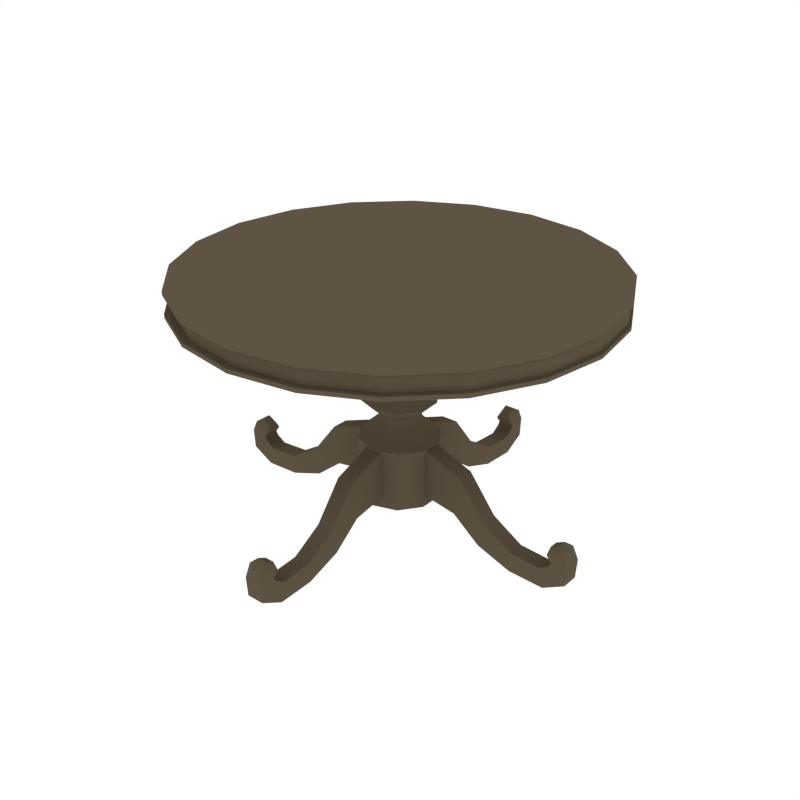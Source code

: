 # Source: Table_RoundSmall2.blend  (saved by Blender 2.79.0; exported with 4.5.12 LTS)
import bpy
from mathutils import Matrix  # noqa: F401  (used for matrix-valued properties, if any)

bpy.ops.wm.read_factory_settings(use_empty=True)
scene = bpy.context.scene
scene.name = 'Scene'

# ---- collections
col_collection_1 = bpy.data.collections.new('Collection 1'); scene.collection.children.link(col_collection_1)

# ---- materials (node trees are filled in below, after node groups)
mat_wood = bpy.data.materials.new('Wood')
mat_wood.alpha_threshold = 0.0
mat_wood.diffuse_color = (0.1144, 0.08866, 0.05613, 1.0)
mat_wood.roughness = 0.5

# ---- node groups
ng_auto_smooth = bpy.data.node_groups.new('Auto Smooth', 'GeometryNodeTree')
_s = ng_auto_smooth.interface.new_socket(name='Geometry', in_out='OUTPUT', socket_type='NodeSocketGeometry')
_s = ng_auto_smooth.interface.new_socket(name='Geometry', in_out='INPUT', socket_type='NodeSocketGeometry')
_s = ng_auto_smooth.interface.new_socket(name='Angle', in_out='INPUT', socket_type='NodeSocketFloat')
_s.subtype = 'ANGLE'
_s.min_value = 0.0
_s.max_value = 3.142
ng_auto_smooth.is_modifier = True
_N = ng_auto_smooth.nodes; _L = ng_auto_smooth.links
n0 = _N.new('NodeGroupOutput'); n0.name = 'Group Output'; n0.location = (480, -100)
n1 = _N.new('NodeGroupInput'); n1.name = 'Group Input'; n1.location = (-420, -300)
n2 = _N.new('NodeGroupInput'); n2.name = 'Group Input.001'; n2.location = (-60, -100)
n3 = _N.new('GeometryNodeSetShadeSmooth'); n3.name = 'Set Shade Smooth'; n3.location = (120, -100)
n3.domain = 'EDGE'
n4 = _N.new('GeometryNodeSetShadeSmooth'); n4.name = 'Set Shade Smooth.001'; n4.location = (300, -100)
n5 = _N.new('GeometryNodeInputMeshEdgeAngle'); n5.name = 'Edge Angle'; n5.location = (-420, -220)
n6 = _N.new('GeometryNodeInputEdgeSmooth'); n6.name = 'Is Edge Smooth'; n6.location = (-60, -160)
n7 = _N.new('GeometryNodeInputShadeSmooth'); n7.name = 'Is Face Smooth'; n7.location = (-240, -340)
n8 = _N.new('FunctionNodeBooleanMath'); n8.name = 'Boolean Math'; n8.location = (-60, -220)
n9 = _N.new('FunctionNodeCompare'); n9.name = 'Compare'; n9.location = (-240, -180)
n9.operation = 'LESS_EQUAL'
_L.new(n5.outputs[0], n9.inputs[0])
_L.new(n4.outputs[0], n0.inputs[0])
_L.new(n1.outputs[1], n9.inputs[1])
_L.new(n9.outputs[0], n8.inputs[0])
_L.new(n7.outputs[0], n8.inputs[1])
_L.new(n2.outputs[0], n3.inputs[0])
_L.new(n6.outputs[0], n3.inputs[1])
_L.new(n3.outputs[0], n4.inputs[0])
_L.new(n8.outputs[0], n3.inputs[2])
n0.is_active_output = True

# ---- material node trees

# ---- world
world_world = bpy.data.worlds.new('World'); scene.world = world_world
world_world.color = (1.0, 1.0, 1.0)
world_world.use_sun_shadow = False
world_world.sun_shadow_jitter_overblur = 0.0
world_world.cycles.sampling_method = 'NONE'
world_world.cycles.sample_map_resolution = 256

# ---- meshes
me_cylinder_016 = bpy.data.meshes.new('Cylinder.016')
me_cylinder_016.from_pydata([(-0.04003, -0.1499, 0.3785), (0.04003, -0.1499, 0.3785), (-0.04053, -0.159, 0.142), (0.04053, -0.159, 0.142), (0.04003, -0.3646, 0.2979), (-0.04003, -0.3646, 0.2979), (0.04053, -0.3384, 0.1108), (-0.04053, -0.3384, 0.1108), (0.04003, -0.4965, 0.127), (-0.04003, -0.4965, 0.127), (0.04053, -0.4723, 0.003398), (-0.04053, -0.4723, 0.003398), (0.04003, -0.6417, 0.03777), (-0.04003, -0.6417, 0.03777), (0.04053, -0.6389, -0.05587), (-0.04053, -0.6389, -0.05587), (0.04003, -0.7867, 0.02795), (-0.04003, -0.7867, 0.02795), (0.04053, -0.8085, -0.06315), (-0.04053, -0.8085, -0.06315), (0.04003, -0.831, 0.05642), (-0.04003, -0.831, 0.05642), (0.04053, -0.9139, -0.005335), (-0.04053, -0.9139, -0.005335), (0.04003, -0.8423, 0.07547), (-0.04003, -0.8423, 0.07547), (0.04053, -0.921, 0.08845), (-0.04053, -0.921, 0.08845), (0.04003, -0.8185, 0.107), (-0.04003, -0.8185, 0.107), (0.04053, -0.8936, 0.1459), (-0.04053, -0.8936, 0.1459), (0.0215, -0.8234, 0.14), (-0.0215, -0.8234, 0.14), (0.02177, -0.8638, 0.1609), (-0.02177, -0.8638, 0.1609), (-0.04003, 0.1499, 0.3785), (0.04003, 0.1499, 0.3785), (-0.04053, 0.159, 0.142), (0.04053, 0.159, 0.142), (0.04003, 0.3646, 0.2979), (-0.04003, 0.3646, 0.2979), (0.04053, 0.3384, 0.1108), (-0.04053, 0.3384, 0.1108), (0.04003, 0.4965, 0.127), (-0.04003, 0.4965, 0.127), (0.04053, 0.4723, 0.003398), (-0.04053, 0.4723, 0.003398), (0.04003, 0.6417, 0.03777), (-0.04003, 0.6417, 0.03777), (0.04053, 0.6389, -0.05587), (-0.04053, 0.6389, -0.05587), (0.04003, 0.7867, 0.02795), (-0.04003, 0.7867, 0.02795), (0.04053, 0.8085, -0.06315), (-0.04053, 0.8085, -0.06315), (0.04003, 0.831, 0.05642), (-0.04003, 0.831, 0.05642), (0.04053, 0.9139, -0.005335), (-0.04053, 0.9139, -0.005335), (0.04003, 0.8423, 0.07547), (-0.04003, 0.8423, 0.07547), (0.04053, 0.921, 0.08845), (-0.04053, 0.921, 0.08845), (0.04003, 0.8185, 0.107), (-0.04003, 0.8185, 0.107), (0.04053, 0.8936, 0.1459), (-0.04053, 0.8936, 0.1459), (0.0215, 0.8234, 0.14), (-0.0215, 0.8234, 0.14), (0.02177, 0.8638, 0.1609), (-0.02177, 0.8638, 0.1609), (0.1499, -0.04003, 0.3785), (0.1499, 0.04003, 0.3785), (0.159, -0.04053, 0.142), (0.159, 0.04053, 0.142), (0.3646, 0.04003, 0.2979), (0.3646, -0.04003, 0.2979), (0.3384, 0.04053, 0.1108), (0.3384, -0.04053, 0.1108), (0.4965, 0.04003, 0.127), (0.4965, -0.04003, 0.127), (0.4723, 0.04053, 0.003398), (0.4723, -0.04053, 0.003398), (0.6417, 0.04003, 0.03777), (0.6417, -0.04003, 0.03777), (0.6389, 0.04053, -0.05587), (0.6389, -0.04053, -0.05587), (0.7867, 0.04003, 0.02795), (0.7867, -0.04003, 0.02795), (0.8085, 0.04053, -0.06315), (0.8085, -0.04053, -0.06315), (0.831, 0.04003, 0.05642), (0.831, -0.04003, 0.05642), (0.9139, 0.04053, -0.005335), (0.9139, -0.04053, -0.005335), (0.8423, 0.04003, 0.07547), (0.8423, -0.04003, 0.07547), (0.921, 0.04053, 0.08845), (0.921, -0.04053, 0.08845), (0.8185, 0.04003, 0.107), (0.8185, -0.04003, 0.107), (0.8936, 0.04053, 0.1459), (0.8936, -0.04053, 0.1459), (0.8234, 0.0215, 0.14), (0.8234, -0.0215, 0.14), (0.8638, 0.02177, 0.1609), (0.8638, -0.02177, 0.1609), (-0.1499, -0.04003, 0.3785), (-0.1499, 0.04003, 0.3785), (-0.159, -0.04053, 0.142), (-0.159, 0.04053, 0.142), (-0.3646, 0.04003, 0.2979), (-0.3646, -0.04003, 0.2979), (-0.3384, 0.04053, 0.1108), (-0.3384, -0.04053, 0.1108), (-0.4965, 0.04003, 0.127), (-0.4965, -0.04003, 0.127), (-0.4723, 0.04053, 0.003398), (-0.4723, -0.04053, 0.003398), (-0.6417, 0.04003, 0.03777), (-0.6417, -0.04003, 0.03777), (-0.6389, 0.04053, -0.05587), (-0.6389, -0.04053, -0.05587), (-0.7867, 0.04003, 0.02795), (-0.7867, -0.04003, 0.02795), (-0.8085, 0.04053, -0.06315), (-0.8085, -0.04053, -0.06315), (-0.831, 0.04003, 0.05642), (-0.831, -0.04003, 0.05642), (-0.9139, 0.04053, -0.005335), (-0.9139, -0.04053, -0.005335), (-0.8423, 0.04003, 0.07547), (-0.8423, -0.04003, 0.07547), (-0.921, 0.04053, 0.08845), (-0.921, -0.04053, 0.08845), (-0.8185, 0.04003, 0.107), (-0.8185, -0.04003, 0.107), (-0.8936, 0.04053, 0.1459), (-0.8936, -0.04053, 0.1459), (-0.8234, 0.0215, 0.14), (-0.8234, -0.0215, 0.14), (-0.8638, 0.02177, 0.1609), (-0.8638, -0.02177, 0.1609), (-3.852e-09, 0.09199, 0.9902), (-8.253e-10, 0.03517, 1.061), (0.05407, 0.07442, 0.9902), (0.02067, 0.02845, 1.061), (0.08749, 0.02843, 0.9902), (0.03345, 0.01087, 1.061), (0.08749, -0.02843, 0.9902), (0.03345, -0.01087, 1.061), (0.05407, -0.07442, 0.9902), (0.02067, -0.02845, 1.061), (-7.576e-09, -0.09199, 0.9902), (-2.249e-09, -0.03517, 1.061), (-0.05407, -0.07442, 0.9902), (-0.02067, -0.02845, 1.061), (-0.08749, -0.02843, 0.9902), (-0.03345, -0.01087, 1.061), (-0.08749, 0.02843, 0.9902), (-0.03345, 0.01087, 1.061), (-0.05407, 0.07442, 0.9902), (-0.02067, 0.02845, 1.061), (-2.597e-09, 0.06526, 0.9175), (0.03836, 0.0528, 0.9175), (0.06207, 0.02017, 0.9175), (0.06207, -0.02017, 0.9175), (0.03836, -0.0528, 0.9175), (-5.239e-09, -0.06526, 0.9175), (-0.03836, -0.0528, 0.9175), (-0.06207, -0.02017, 0.9175), (-0.06207, 0.02017, 0.9175), (-0.03836, 0.0528, 0.9175), (6.072e-10, 0.1208, 0.8873), (0.07098, 0.0977, 0.8873), (0.1149, 0.03732, 0.8873), (0.1149, -0.03732, 0.8873), (0.07098, -0.0977, 0.8873), (-4.282e-09, -0.1208, 0.8873), (-0.07098, -0.0977, 0.8873), (-0.1149, -0.03732, 0.8873), (-0.1149, 0.03732, 0.8873), (-0.07098, 0.0977, 0.8873), (-2.786e-09, 0.1735, 0.9014), (0.102, 0.1403, 0.9014), (0.165, 0.0536, 0.9014), (0.165, -0.0536, 0.9014), (0.102, -0.1403, 0.9014), (-9.808e-09, -0.1735, 0.9014), (-0.102, -0.1403, 0.9014), (-0.165, -0.0536, 0.9014), (-0.165, 0.0536, 0.9014), (-0.102, 0.1403, 0.9014), (-2.419e-09, 0.1057, 0.786), (0.06211, 0.08549, 0.786), (0.1005, 0.03265, 0.786), (0.1005, -0.03265, 0.786), (0.06211, -0.08549, 0.786), (-6.697e-09, -0.1057, 0.786), (-0.06211, -0.08549, 0.786), (-0.1005, -0.03265, 0.786), (-0.1005, 0.03265, 0.786), (-0.06211, 0.08549, 0.786), (-8.464e-09, 0.1163, 0.682), (0.06838, 0.09412, 0.682), (0.1106, 0.03595, 0.682), (0.1106, -0.03595, 0.682), (0.06838, -0.09412, 0.682), (-1.317e-08, -0.1163, 0.682), (-0.06838, -0.09412, 0.682), (-0.1106, -0.03595, 0.682), (-0.1106, 0.03595, 0.682), (-0.06838, 0.09412, 0.682), (-5.22e-08, 0.1733, 0.5607), (0.1019, 0.1402, 0.5607), (0.1648, 0.05355, 0.5607), (0.1648, -0.05355, 0.5607), (0.1019, -0.1402, 0.5607), (-6.459e-08, -0.1733, 0.5607), (-0.1019, -0.1402, 0.5607), (-0.1648, -0.05355, 0.5607), (-0.1648, 0.05355, 0.5607), (-0.1019, 0.1402, 0.5607), (-4.096e-08, 0.09718, 0.4911), (0.05712, 0.07862, 0.4911), (0.09243, 0.03003, 0.4911), (0.09243, -0.03003, 0.4911), (0.05712, -0.07862, 0.4911), (-4.99e-08, -0.09718, 0.4911), (-0.05712, -0.07862, 0.4911), (-0.09243, -0.03003, 0.4911), (-0.09243, 0.03003, 0.4911), (-0.05712, 0.07862, 0.4911), (-0.05998, 0.08255, 0.4553), (-0.09705, 0.03153, 0.4553), (-0.09705, -0.03153, 0.4553), (-0.05998, -0.08255, 0.4553), (-5.014e-08, -0.102, 0.4553), (0.05998, -0.08255, 0.4553), (0.09705, -0.03153, 0.4553), (0.09705, 0.03153, 0.4553), (0.05998, 0.08255, 0.4553), (-4.117e-08, 0.102, 0.4553), (-2.278e-08, 0.9705, 1.029), (-2.278e-08, 0.9705, 1.145), (0.2999, 0.923, 1.029), (0.2999, 0.923, 1.145), (0.5704, 0.7851, 1.029), (0.5704, 0.7851, 1.145), (0.7851, 0.5704, 1.029), (0.7851, 0.5704, 1.145), (0.923, 0.2999, 1.029), (0.923, 0.2999, 1.145), (0.9705, -1.533e-07, 1.029), (0.9705, -1.533e-07, 1.145), (0.923, -0.2999, 1.029), (0.923, -0.2999, 1.145), (0.7851, -0.5704, 1.029), (0.7851, -0.5704, 1.145), (0.5704, -0.7851, 1.029), (0.5704, -0.7851, 1.145), (0.2999, -0.923, 1.029), (0.2999, -0.923, 1.145), (-2.935e-07, -0.9705, 1.029), (-2.935e-07, -0.9705, 1.145), (-0.2999, -0.923, 1.029), (-0.2999, -0.923, 1.145), (-0.5704, -0.7851, 1.029), (-0.5704, -0.7851, 1.145), (-0.7851, -0.5704, 1.029), (-0.7851, -0.5704, 1.145), (-0.923, -0.2999, 1.029), (-0.923, -0.2999, 1.145), (-0.9705, 1.048e-06, 1.029), (-0.9705, 1.048e-06, 1.145), (-0.923, 0.2999, 1.029), (-0.923, 0.2999, 1.145), (-0.7851, 0.5704, 1.029), (-0.7851, 0.5704, 1.145), (-0.5704, 0.7851, 1.029), (-0.5704, 0.7851, 1.145), (-0.2999, 0.923, 1.029), (-0.2999, 0.923, 1.145), (-2.278e-08, 0.9705, 1.047), (-2.278e-08, 0.9705, 1.127), (0.2999, 0.923, 1.127), (0.2999, 0.923, 1.047), (0.5704, 0.7851, 1.127), (0.5704, 0.7851, 1.047), (0.7851, 0.5704, 1.127), (0.7851, 0.5704, 1.047), (0.923, 0.2999, 1.127), (0.923, 0.2999, 1.047), (0.9705, -1.533e-07, 1.127), (0.9705, -1.533e-07, 1.047), (0.923, -0.2999, 1.127), (0.923, -0.2999, 1.047), (0.7851, -0.5704, 1.127), (0.7851, -0.5704, 1.047), (0.5704, -0.7851, 1.127), (0.5704, -0.7851, 1.047), (0.2999, -0.923, 1.127), (0.2999, -0.923, 1.047), (-2.935e-07, -0.9705, 1.127), (-2.935e-07, -0.9705, 1.047), (-0.2999, -0.923, 1.127), (-0.2999, -0.923, 1.047), (-0.5704, -0.7851, 1.127), (-0.5704, -0.7851, 1.047), (-0.7851, -0.5704, 1.127), (-0.7851, -0.5704, 1.047), (-0.923, -0.2999, 1.127), (-0.923, -0.2999, 1.047), (-0.9705, 1.048e-06, 1.127), (-0.9705, 1.048e-06, 1.047), (-0.923, 0.2999, 1.127), (-0.923, 0.2999, 1.047), (-0.7851, 0.5704, 1.127), (-0.7851, 0.5704, 1.047), (-0.5704, 0.7851, 1.127), (-0.5704, 0.7851, 1.047), (-0.2999, 0.923, 1.127), (-0.2999, 0.923, 1.047), (0.001683, 0.9646, 1.047), (0.001683, 0.9646, 1.127), (0.2954, 0.9181, 1.127), (0.2954, 0.9181, 1.047), (0.5604, 0.783, 1.127), (0.5604, 0.783, 1.047), (0.7707, 0.5727, 1.127), (0.7707, 0.5727, 1.047), (0.9057, 0.3078, 1.127), (0.9057, 0.3078, 1.047), (0.9523, 0.01401, 1.127), (0.9523, 0.01401, 1.047), (0.9057, -0.2797, 1.127), (0.9057, -0.2797, 1.047), (0.7707, -0.5447, 1.127), (0.7707, -0.5447, 1.047), (0.5604, -0.755, 1.127), (0.5604, -0.755, 1.047), (0.2954, -0.89, 1.127), (0.2954, -0.89, 1.047), (0.001682, -0.9366, 1.127), (0.001682, -0.9366, 1.047), (-0.2921, -0.89, 1.127), (-0.2921, -0.89, 1.047), (-0.5571, -0.755, 1.127), (-0.5571, -0.755, 1.047), (-0.7673, -0.5447, 1.127), (-0.7673, -0.5447, 1.047), (-0.9024, -0.2797, 1.127), (-0.9024, -0.2797, 1.047), (-0.9489, 0.01401, 1.127), (-0.9489, 0.01401, 1.047), (-0.9024, 0.3078, 1.127), (-0.9024, 0.3078, 1.047), (-0.7673, 0.5727, 1.127), (-0.7673, 0.5727, 1.047), (-0.557, 0.783, 1.127), (-0.557, 0.783, 1.047), (-0.2921, 0.9181, 1.127), (-0.2921, 0.9181, 1.047), (-0.1118, 0.1539, 0.3738), (-0.181, 0.0588, 0.3738), (-0.181, -0.0588, 0.3738), (-0.1118, -0.1539, 0.3738), (-5.88e-08, -0.1903, 0.3738), (0.1118, -0.1539, 0.3738), (0.181, -0.0588, 0.3738), (0.181, 0.0588, 0.3738), (0.1118, 0.1539, 0.3738), (-4.618e-08, 0.1903, 0.3738), (-0.1132, 0.1559, 0.09093), (-0.1832, 0.05953, 0.09093), (-0.1832, -0.05953, 0.09093), (-0.1132, -0.1559, 0.09093), (-5.742e-08, -0.1927, 0.09093), (0.1132, -0.1559, 0.09093), (0.1832, -0.05953, 0.09093), (0.1832, 0.05953, 0.09093), (0.1132, 0.1559, 0.09093), (-4.587e-08, 0.1927, 0.09093)], [], [(1, 3, 2, 0), (6, 4, 8, 10), (3, 1, 4, 6), (1, 0, 5, 4), (0, 2, 7, 5), (2, 3, 6, 7), (9, 11, 15, 13), (4, 5, 9, 8), (5, 7, 11, 9), (7, 6, 10, 11), (14, 12, 16, 18), (11, 10, 14, 15), (10, 8, 12, 14), (8, 9, 13, 12), (18, 16, 20, 22), (12, 13, 17, 16), (13, 15, 19, 17), (15, 14, 18, 19), (21, 23, 27, 25), (16, 17, 21, 20), (17, 19, 23, 21), (19, 18, 22, 23), (26, 24, 28, 30), (23, 22, 26, 27), (22, 20, 24, 26), (20, 21, 25, 24), (28, 29, 33, 32), (24, 25, 29, 28), (25, 27, 31, 29), (27, 26, 30, 31), (32, 33, 35, 34), (29, 31, 35, 33), (31, 30, 34, 35), (30, 28, 32, 34), (37, 36, 38, 39), (42, 46, 44, 40), (39, 42, 40, 37), (37, 40, 41, 36), (36, 41, 43, 38), (38, 43, 42, 39), (45, 49, 51, 47), (40, 44, 45, 41), (41, 45, 47, 43), (43, 47, 46, 42), (50, 54, 52, 48), (47, 51, 50, 46), (46, 50, 48, 44), (44, 48, 49, 45), (54, 58, 56, 52), (48, 52, 53, 49), (49, 53, 55, 51), (51, 55, 54, 50), (57, 61, 63, 59), (52, 56, 57, 53), (53, 57, 59, 55), (55, 59, 58, 54), (62, 66, 64, 60), (59, 63, 62, 58), (58, 62, 60, 56), (56, 60, 61, 57), (64, 68, 69, 65), (60, 64, 65, 61), (61, 65, 67, 63), (63, 67, 66, 62), (68, 70, 71, 69), (65, 69, 71, 67), (67, 71, 70, 66), (66, 70, 68, 64), (73, 75, 74, 72), (78, 76, 80, 82), (75, 73, 76, 78), (73, 72, 77, 76), (72, 74, 79, 77), (74, 75, 78, 79), (81, 83, 87, 85), (76, 77, 81, 80), (77, 79, 83, 81), (79, 78, 82, 83), (86, 84, 88, 90), (83, 82, 86, 87), (82, 80, 84, 86), (80, 81, 85, 84), (90, 88, 92, 94), (84, 85, 89, 88), (85, 87, 91, 89), (87, 86, 90, 91), (93, 95, 99, 97), (88, 89, 93, 92), (89, 91, 95, 93), (91, 90, 94, 95), (98, 96, 100, 102), (95, 94, 98, 99), (94, 92, 96, 98), (92, 93, 97, 96), (100, 101, 105, 104), (96, 97, 101, 100), (97, 99, 103, 101), (99, 98, 102, 103), (104, 105, 107, 106), (101, 103, 107, 105), (103, 102, 106, 107), (102, 100, 104, 106), (109, 108, 110, 111), (114, 118, 116, 112), (111, 114, 112, 109), (109, 112, 113, 108), (108, 113, 115, 110), (110, 115, 114, 111), (117, 121, 123, 119), (112, 116, 117, 113), (113, 117, 119, 115), (115, 119, 118, 114), (122, 126, 124, 120), (119, 123, 122, 118), (118, 122, 120, 116), (116, 120, 121, 117), (126, 130, 128, 124), (120, 124, 125, 121), (121, 125, 127, 123), (123, 127, 126, 122), (129, 133, 135, 131), (124, 128, 129, 125), (125, 129, 131, 127), (127, 131, 130, 126), (134, 138, 136, 132), (131, 135, 134, 130), (130, 134, 132, 128), (128, 132, 133, 129), (136, 140, 141, 137), (132, 136, 137, 133), (133, 137, 139, 135), (135, 139, 138, 134), (140, 142, 143, 141), (137, 141, 143, 139), (139, 143, 142, 138), (138, 142, 140, 136), (144, 145, 147, 146), (146, 147, 149, 148), (148, 149, 151, 150), (150, 151, 153, 152), (152, 153, 155, 154), (154, 155, 157, 156), (156, 157, 159, 158), (158, 159, 161, 160), (147, 145, 163, 161, 159, 157, 155, 153, 151, 149), (160, 161, 163, 162), (162, 163, 145, 144), (156, 158, 171, 170), (170, 171, 181, 180), (154, 156, 170, 169), (152, 154, 169, 168), (150, 152, 168, 167), (144, 146, 165, 164), (148, 150, 167, 166), (146, 148, 166, 165), (162, 144, 164, 173), (160, 162, 173, 172), (158, 160, 172, 171), (177, 178, 188, 187), (167, 168, 178, 177), (164, 165, 175, 174), (171, 172, 182, 181), (168, 169, 179, 178), (165, 166, 176, 175), (172, 173, 183, 182), (169, 170, 180, 179), (166, 167, 177, 176), (173, 164, 174, 183), (186, 196, 195, 185), (174, 175, 185, 184), (181, 182, 192, 191), (178, 179, 189, 188), (175, 176, 186, 185), (182, 183, 193, 192), (179, 180, 190, 189), (176, 177, 187, 186), (183, 174, 184, 193), (180, 181, 191, 190), (190, 200, 199, 189), (193, 203, 202, 192), (187, 197, 196, 186), (184, 194, 203, 193), (191, 201, 200, 190), (188, 198, 197, 187), (192, 202, 201, 191), (188, 189, 199, 198), (197, 207, 206, 196), (194, 204, 213, 203), (201, 211, 210, 200), (198, 208, 207, 197), (202, 212, 211, 201), (199, 209, 208, 198), (196, 206, 205, 195), (203, 213, 212, 202), (200, 210, 209, 199), (209, 210, 220, 219), (216, 217, 227, 226), (206, 207, 217, 216), (213, 204, 214, 223), (210, 211, 221, 220), (207, 208, 218, 217), (204, 205, 215, 214), (211, 212, 222, 221), (208, 209, 219, 218), (205, 206, 216, 215), (212, 213, 223, 222), (223, 214, 224, 233), (220, 221, 231, 230), (217, 218, 228, 227), (214, 215, 225, 224), (221, 222, 232, 231), (218, 219, 229, 228), (215, 216, 226, 225), (222, 223, 233, 232), (219, 220, 230, 229), (195, 205, 204, 194), (228, 229, 238, 239), (231, 232, 235, 236), (224, 225, 242, 243), (227, 228, 239, 240), (230, 231, 236, 237), (233, 224, 243, 234), (226, 227, 240, 241), (229, 230, 237, 238), (232, 233, 234, 235), (225, 226, 241, 242), (285, 245, 247, 286), (286, 247, 249, 288), (288, 249, 251, 290), (290, 251, 253, 292), (292, 253, 255, 294), (294, 255, 257, 296), (296, 257, 259, 298), (298, 259, 261, 300), (300, 261, 263, 302), (302, 263, 265, 304), (304, 265, 267, 306), (306, 267, 269, 308), (308, 269, 271, 310), (310, 271, 273, 312), (312, 273, 275, 314), (314, 275, 277, 316), (316, 277, 279, 318), (318, 279, 281, 320), (247, 245, 283, 281, 279, 277, 275, 273, 271, 269, 267, 265, 263, 261, 259, 257, 255, 253, 251, 249), (320, 281, 283, 322), (322, 283, 245, 285), (244, 246, 248, 250, 252, 254, 256, 258, 260, 262, 264, 266, 268, 270, 272, 274, 276, 278, 280, 282), (282, 323, 284, 244), (303, 301, 341, 343), (280, 321, 323, 282), (288, 290, 330, 328), (278, 319, 321, 280), (317, 315, 355, 357), (276, 317, 319, 278), (302, 304, 344, 342), (274, 315, 317, 276), (291, 289, 329, 331), (272, 313, 315, 274), (316, 318, 358, 356), (270, 311, 313, 272), (305, 303, 343, 345), (268, 309, 311, 270), (290, 292, 332, 330), (266, 307, 309, 268), (319, 317, 357, 359), (264, 305, 307, 266), (304, 306, 346, 344), (262, 303, 305, 264), (293, 291, 331, 333), (260, 301, 303, 262), (318, 320, 360, 358), (258, 299, 301, 260), (307, 305, 345, 347), (256, 297, 299, 258), (292, 294, 334, 332), (254, 295, 297, 256), (321, 319, 359, 361), (252, 293, 295, 254), (306, 308, 348, 346), (250, 291, 293, 252), (295, 293, 333, 335), (248, 289, 291, 250), (320, 322, 362, 360), (246, 287, 289, 248), (309, 307, 347, 349), (244, 284, 287, 246), (294, 296, 336, 334), (363, 362, 325, 324), (361, 360, 362, 363), (359, 358, 360, 361), (357, 356, 358, 359), (355, 354, 356, 357), (353, 352, 354, 355), (351, 350, 352, 353), (349, 348, 350, 351), (347, 346, 348, 349), (345, 344, 346, 347), (343, 342, 344, 345), (341, 340, 342, 343), (339, 338, 340, 341), (337, 336, 338, 339), (335, 334, 336, 337), (333, 332, 334, 335), (331, 330, 332, 333), (329, 328, 330, 331), (327, 326, 328, 329), (324, 325, 326, 327), (314, 316, 356, 354), (289, 287, 327, 329), (300, 302, 342, 340), (315, 313, 353, 355), (286, 288, 328, 326), (301, 299, 339, 341), (312, 314, 354, 352), (287, 284, 324, 327), (298, 300, 340, 338), (313, 311, 351, 353), (285, 286, 326, 325), (299, 297, 337, 339), (310, 312, 352, 350), (284, 323, 363, 324), (296, 298, 338, 336), (311, 309, 349, 351), (322, 285, 325, 362), (297, 295, 335, 337), (308, 310, 350, 348), (323, 321, 361, 363), (185, 195, 194, 184), (237, 236, 366, 367), (234, 243, 373, 364), (241, 240, 370, 371), (238, 237, 367, 368), (235, 234, 364, 365), (242, 241, 371, 372), (239, 238, 368, 369), (236, 235, 365, 366), (243, 242, 372, 373), (240, 239, 369, 370), (365, 364, 374, 375), (372, 371, 381, 382), (369, 368, 378, 379), (366, 365, 375, 376), (373, 372, 382, 383), (370, 369, 379, 380), (367, 366, 376, 377), (364, 373, 383, 374), (371, 370, 380, 381), (368, 367, 377, 378), (374, 383, 382, 381, 380, 379, 378, 377, 376, 375)])
me_cylinder_016.polygons.foreach_set('use_smooth', [True] * 350)
me_cylinder_016.materials.append(mat_wood)
me_cylinder_016.use_remesh_preserve_volume = False
me_cylinder_016.use_remesh_preserve_attributes = False
me_cylinder_016.use_mirror_vertex_groups = False
me_cylinder_016.update()

# ---- objects
ob_table_roundsmall2 = bpy.data.objects.new('Table_RoundSmall2', me_cylinder_016)

# ---- transforms, parenting, visibility, modifiers, constraints
ob_table_roundsmall2.location = (0.0, 0.0, 0.0)
ob_table_roundsmall2.lineart.crease_threshold = 0.0
_m = ob_table_roundsmall2.modifiers.new('Auto Smooth', 'NODES')
_m.node_group = ng_auto_smooth
_gi = [s.identifier for s in ng_auto_smooth.interface.items_tree if s.item_type == 'SOCKET' and s.in_out == 'INPUT']
_m[_gi[1]] = 0.7051  # Angle

# ---- collection membership
col_collection_1.objects.link(ob_table_roundsmall2)

# ---- scene / render settings (as saved in the file)
scene.frame_start = 1; scene.frame_end = 250; scene.frame_set(0)
scene.render.engine = 'CYCLES'
scene.render.resolution_x = 1000
scene.render.resolution_y = 1000
scene.render.dither_intensity = 0.0
scene.cycles.samples = 200
scene.cycles.sampling_pattern = 'TABULATED_SOBOL'
scene.cycles.light_sampling_threshold = 0.0
scene.cycles.use_adaptive_sampling = False
scene.cycles.use_light_tree = False
scene.cycles.caustics_reflective = False
scene.cycles.caustics_refractive = False
scene.cycles.blur_glossy = 0.0
scene.cycles.max_bounces = 2
scene.cycles.pixel_filter_type = 'GAUSSIAN'
scene.cycles.sample_clamp_indirect = 0.0
scene.view_settings.view_transform = 'Standard'
bpy.context.view_layer.update()

# ---- added for rendering (the .blend has no active camera): camera
cam_auto = bpy.data.cameras.new('AutoCamera')
cam_auto.lens = 50.0
cam_auto.sensor_width = 36.0
cam_auto.clip_end = 1000.0
ob_auto_camera = bpy.data.objects.new('AutoCamera', cam_auto)
scene.collection.objects.link(ob_auto_camera)
ob_auto_camera.location = (2.77469, -3.32963, 2.76049)
ob_auto_camera.rotation_euler = (1.09748, -7.21219e-08, 0.694738)
scene.camera = ob_auto_camera
bpy.context.view_layer.update()
